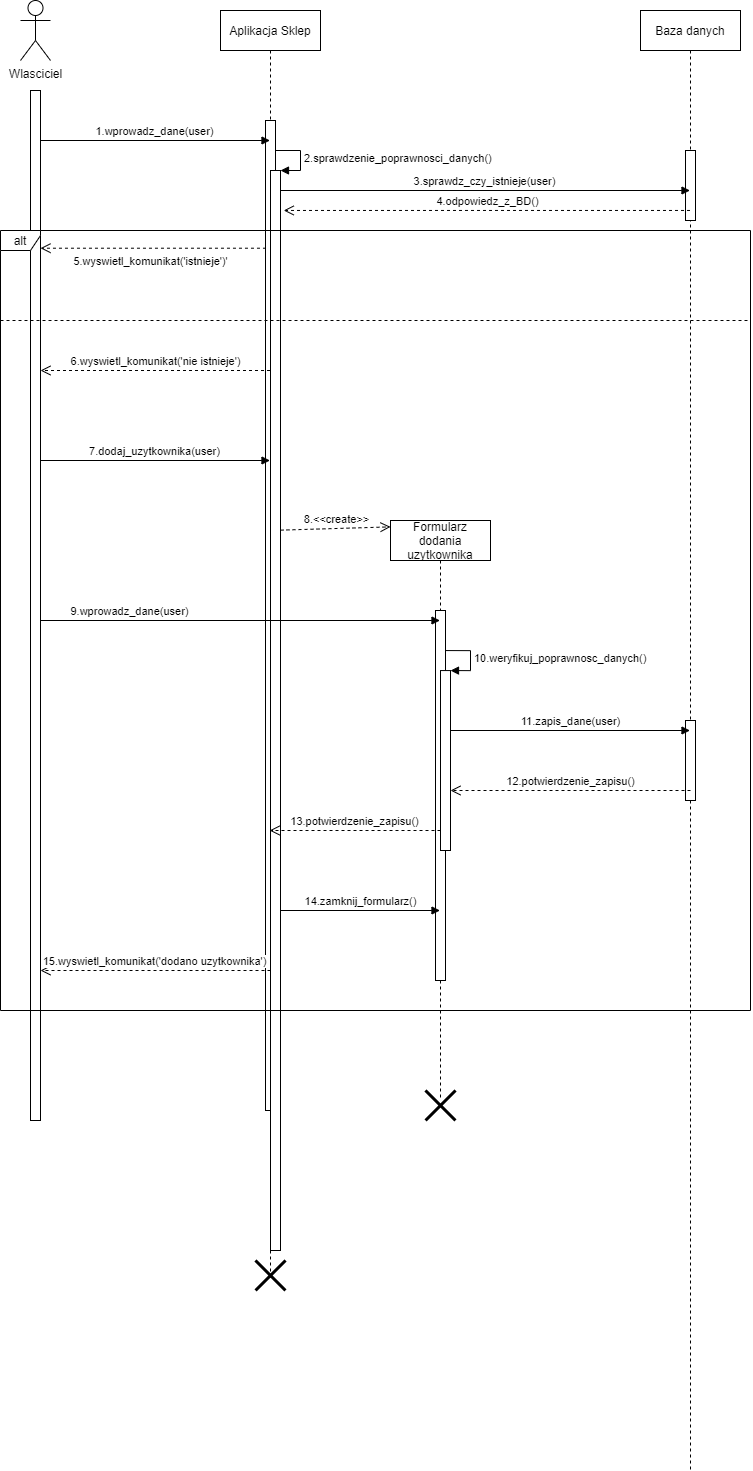

The diagram above was exported from draw.io. Its source (the exported page's mxGraphModel, read from the mxfile embedded in the PNG):
<mxGraphModel dx="2031" dy="2343" grid="1" gridSize="10" guides="1" tooltips="1" connect="1" arrows="1" fold="1" page="1" pageScale="1" pageWidth="827" pageHeight="1169" math="0" shadow="0">
  <root>
    <mxCell id="0" />
    <mxCell id="1" parent="0" />
    <mxCell id="6PI0wgFUh6lFPlR60lBs-1" value="" style="html=1;points=[];perimeter=orthogonalPerimeter;" parent="1" vertex="1">
      <mxGeometry x="40" y="80" width="10" height="1030" as="geometry" />
    </mxCell>
    <mxCell id="6PI0wgFUh6lFPlR60lBs-2" value="Wlasciciel" style="shape=umlActor;verticalLabelPosition=bottom;verticalAlign=top;html=1;" parent="1" vertex="1">
      <mxGeometry x="30" y="-10" width="30" height="60" as="geometry" />
    </mxCell>
    <mxCell id="6PI0wgFUh6lFPlR60lBs-4" value="Aplikacja Sklep" style="shape=umlLifeline;perimeter=lifelinePerimeter;whiteSpace=wrap;html=1;container=1;collapsible=0;recursiveResize=0;outlineConnect=0;" parent="1" vertex="1">
      <mxGeometry x="230" width="100" height="1270" as="geometry" />
    </mxCell>
    <mxCell id="6PI0wgFUh6lFPlR60lBs-10" value="" style="html=1;points=[];perimeter=orthogonalPerimeter;" parent="6PI0wgFUh6lFPlR60lBs-4" vertex="1">
      <mxGeometry x="45" y="110" width="10" height="990" as="geometry" />
    </mxCell>
    <mxCell id="6PI0wgFUh6lFPlR60lBs-48" value="" style="shape=umlDestroy;whiteSpace=wrap;html=1;strokeWidth=3;" parent="6PI0wgFUh6lFPlR60lBs-4" vertex="1">
      <mxGeometry x="35" y="1250" width="30" height="30" as="geometry" />
    </mxCell>
    <mxCell id="6PI0wgFUh6lFPlR60lBs-5" value="Baza danych" style="shape=umlLifeline;perimeter=lifelinePerimeter;whiteSpace=wrap;html=1;container=1;collapsible=0;recursiveResize=0;outlineConnect=0;" parent="1" vertex="1">
      <mxGeometry x="650" width="100" height="1460" as="geometry" />
    </mxCell>
    <mxCell id="6PI0wgFUh6lFPlR60lBs-9" value="" style="html=1;points=[];perimeter=orthogonalPerimeter;" parent="6PI0wgFUh6lFPlR60lBs-5" vertex="1">
      <mxGeometry x="45" y="140" width="10" height="70" as="geometry" />
    </mxCell>
    <mxCell id="6PI0wgFUh6lFPlR60lBs-37" value="" style="html=1;points=[];perimeter=orthogonalPerimeter;" parent="6PI0wgFUh6lFPlR60lBs-5" vertex="1">
      <mxGeometry x="45" y="710" width="10" height="80" as="geometry" />
    </mxCell>
    <mxCell id="6PI0wgFUh6lFPlR60lBs-6" value="Formularz dodania uzytkownika" style="shape=umlLifeline;perimeter=lifelinePerimeter;whiteSpace=wrap;html=1;container=1;collapsible=0;recursiveResize=0;outlineConnect=0;" parent="1" vertex="1">
      <mxGeometry x="400" y="510" width="100" height="580" as="geometry" />
    </mxCell>
    <mxCell id="6PI0wgFUh6lFPlR60lBs-33" value="" style="html=1;points=[];perimeter=orthogonalPerimeter;" parent="6PI0wgFUh6lFPlR60lBs-6" vertex="1">
      <mxGeometry x="45" y="90" width="10" height="370" as="geometry" />
    </mxCell>
    <mxCell id="6PI0wgFUh6lFPlR60lBs-49" value="" style="shape=umlDestroy;whiteSpace=wrap;html=1;strokeWidth=3;" parent="6PI0wgFUh6lFPlR60lBs-6" vertex="1">
      <mxGeometry x="35" y="570" width="30" height="30" as="geometry" />
    </mxCell>
    <mxCell id="6PI0wgFUh6lFPlR60lBs-14" value="4.odpowiedz_z_BD()" style="html=1;verticalAlign=bottom;endArrow=open;dashed=1;endSize=8;entryX=1.32;entryY=0.037;entryDx=0;entryDy=0;entryPerimeter=0;" parent="1" source="6PI0wgFUh6lFPlR60lBs-5" target="6PI0wgFUh6lFPlR60lBs-25" edge="1">
      <mxGeometry relative="1" as="geometry">
        <mxPoint x="300" y="200" as="sourcePoint" />
        <mxPoint x="280" y="200" as="targetPoint" />
      </mxGeometry>
    </mxCell>
    <mxCell id="6PI0wgFUh6lFPlR60lBs-15" value="5.wyswietl_komunikat('istnieje')'" style="html=1;verticalAlign=bottom;endArrow=open;dashed=1;endSize=8;exitX=0.047;exitY=0.129;exitDx=0;exitDy=0;exitPerimeter=0;" parent="1" source="6PI0wgFUh6lFPlR60lBs-10" target="6PI0wgFUh6lFPlR60lBs-1" edge="1">
      <mxGeometry x="0.0243" y="22" relative="1" as="geometry">
        <mxPoint x="130" y="240" as="sourcePoint" />
        <mxPoint x="50" y="240" as="targetPoint" />
        <mxPoint as="offset" />
      </mxGeometry>
    </mxCell>
    <mxCell id="6PI0wgFUh6lFPlR60lBs-24" value="1.wprowadz_dane(user)" style="html=1;verticalAlign=bottom;endArrow=block;" parent="1" target="6PI0wgFUh6lFPlR60lBs-4" edge="1">
      <mxGeometry width="80" relative="1" as="geometry">
        <mxPoint x="50" y="130" as="sourcePoint" />
        <mxPoint x="130" y="130" as="targetPoint" />
      </mxGeometry>
    </mxCell>
    <mxCell id="6PI0wgFUh6lFPlR60lBs-25" value="" style="html=1;points=[];perimeter=orthogonalPerimeter;" parent="1" vertex="1">
      <mxGeometry x="280" y="160" width="10" height="1080" as="geometry" />
    </mxCell>
    <mxCell id="6PI0wgFUh6lFPlR60lBs-26" value="2.sprawdzenie_poprawnosci_danych()" style="edgeStyle=orthogonalEdgeStyle;html=1;align=left;spacingLeft=2;endArrow=block;rounded=0;entryX=1;entryY=0;" parent="1" target="6PI0wgFUh6lFPlR60lBs-25" edge="1">
      <mxGeometry relative="1" as="geometry">
        <mxPoint x="285" y="140" as="sourcePoint" />
        <Array as="points">
          <mxPoint x="310" y="140" />
        </Array>
      </mxGeometry>
    </mxCell>
    <mxCell id="6PI0wgFUh6lFPlR60lBs-27" value="3.sprawdz_czy_istnieje(user)" style="html=1;verticalAlign=bottom;endArrow=block;" parent="1" target="6PI0wgFUh6lFPlR60lBs-5" edge="1">
      <mxGeometry width="80" relative="1" as="geometry">
        <mxPoint x="290" y="180" as="sourcePoint" />
        <mxPoint x="370" y="180" as="targetPoint" />
      </mxGeometry>
    </mxCell>
    <mxCell id="6PI0wgFUh6lFPlR60lBs-28" value="" style="endArrow=none;dashed=1;html=1;" parent="1" edge="1">
      <mxGeometry width="50" height="50" relative="1" as="geometry">
        <mxPoint x="10" y="310" as="sourcePoint" />
        <mxPoint x="760" y="310" as="targetPoint" />
      </mxGeometry>
    </mxCell>
    <mxCell id="6PI0wgFUh6lFPlR60lBs-30" value="6.wyswietl_komunikat('nie istnieje')" style="html=1;verticalAlign=bottom;endArrow=open;dashed=1;endSize=8;" parent="1" source="6PI0wgFUh6lFPlR60lBs-4" edge="1">
      <mxGeometry relative="1" as="geometry">
        <mxPoint x="130" y="360" as="sourcePoint" />
        <mxPoint x="50" y="360" as="targetPoint" />
      </mxGeometry>
    </mxCell>
    <mxCell id="6PI0wgFUh6lFPlR60lBs-31" value="7.dodaj_uzytkownika(user)" style="html=1;verticalAlign=bottom;endArrow=block;" parent="1" target="6PI0wgFUh6lFPlR60lBs-4" edge="1">
      <mxGeometry width="80" relative="1" as="geometry">
        <mxPoint x="50" y="450" as="sourcePoint" />
        <mxPoint x="130" y="450" as="targetPoint" />
      </mxGeometry>
    </mxCell>
    <mxCell id="6PI0wgFUh6lFPlR60lBs-32" value="8.&amp;lt;&amp;lt;create&amp;gt;&amp;gt;" style="html=1;verticalAlign=bottom;endArrow=open;dashed=1;endSize=8;exitX=1;exitY=0.333;exitDx=0;exitDy=0;exitPerimeter=0;entryX=0;entryY=0.011;entryDx=0;entryDy=0;entryPerimeter=0;" parent="1" source="6PI0wgFUh6lFPlR60lBs-25" target="6PI0wgFUh6lFPlR60lBs-6" edge="1">
      <mxGeometry relative="1" as="geometry">
        <mxPoint x="310" y="520" as="sourcePoint" />
        <mxPoint x="390" y="520" as="targetPoint" />
      </mxGeometry>
    </mxCell>
    <mxCell id="6PI0wgFUh6lFPlR60lBs-34" value="" style="html=1;points=[];perimeter=orthogonalPerimeter;" parent="1" vertex="1">
      <mxGeometry x="450" y="660.06" width="10" height="179.94" as="geometry" />
    </mxCell>
    <mxCell id="6PI0wgFUh6lFPlR60lBs-35" value="10.weryfikuj_poprawnosc_danych()" style="edgeStyle=orthogonalEdgeStyle;html=1;align=left;spacingLeft=2;endArrow=block;rounded=0;entryX=1;entryY=0;" parent="1" target="6PI0wgFUh6lFPlR60lBs-34" edge="1">
      <mxGeometry relative="1" as="geometry">
        <mxPoint x="455" y="640.06" as="sourcePoint" />
        <Array as="points">
          <mxPoint x="480" y="640.06" />
        </Array>
      </mxGeometry>
    </mxCell>
    <mxCell id="6PI0wgFUh6lFPlR60lBs-36" value="9.wprowadz_dane(user)" style="html=1;verticalAlign=bottom;endArrow=block;" parent="1" target="6PI0wgFUh6lFPlR60lBs-6" edge="1">
      <mxGeometry x="-0.5494" width="80" relative="1" as="geometry">
        <mxPoint x="50" y="610" as="sourcePoint" />
        <mxPoint x="130" y="610" as="targetPoint" />
        <mxPoint x="-1" as="offset" />
      </mxGeometry>
    </mxCell>
    <mxCell id="6PI0wgFUh6lFPlR60lBs-39" value="11.zapis_dane(user)" style="html=1;verticalAlign=bottom;endArrow=block;" parent="1" target="6PI0wgFUh6lFPlR60lBs-5" edge="1">
      <mxGeometry width="80" relative="1" as="geometry">
        <mxPoint x="460" y="720" as="sourcePoint" />
        <mxPoint x="540" y="720" as="targetPoint" />
        <mxPoint as="offset" />
      </mxGeometry>
    </mxCell>
    <mxCell id="6PI0wgFUh6lFPlR60lBs-40" value="12.potwierdzenie_zapisu()" style="html=1;verticalAlign=bottom;endArrow=open;dashed=1;endSize=8;" parent="1" target="6PI0wgFUh6lFPlR60lBs-34" edge="1">
      <mxGeometry relative="1" as="geometry">
        <mxPoint x="700" y="780" as="sourcePoint" />
        <mxPoint x="620" y="780" as="targetPoint" />
      </mxGeometry>
    </mxCell>
    <mxCell id="6PI0wgFUh6lFPlR60lBs-41" value="13.potwierdzenie_zapisu()" style="html=1;verticalAlign=bottom;endArrow=open;dashed=1;endSize=8;" parent="1" target="6PI0wgFUh6lFPlR60lBs-4" edge="1">
      <mxGeometry relative="1" as="geometry">
        <mxPoint x="450" y="820" as="sourcePoint" />
        <mxPoint x="370" y="820" as="targetPoint" />
      </mxGeometry>
    </mxCell>
    <mxCell id="6PI0wgFUh6lFPlR60lBs-42" value="14.zamknij_formularz()" style="html=1;verticalAlign=bottom;endArrow=block;" parent="1" target="6PI0wgFUh6lFPlR60lBs-6" edge="1">
      <mxGeometry width="80" relative="1" as="geometry">
        <mxPoint x="290" y="900" as="sourcePoint" />
        <mxPoint x="370" y="900" as="targetPoint" />
      </mxGeometry>
    </mxCell>
    <mxCell id="6PI0wgFUh6lFPlR60lBs-43" value="15.wyswietl_komunikat('dodano uzytkownika')" style="html=1;verticalAlign=bottom;endArrow=open;dashed=1;endSize=8;" parent="1" target="6PI0wgFUh6lFPlR60lBs-1" edge="1">
      <mxGeometry relative="1" as="geometry">
        <mxPoint x="280" y="960" as="sourcePoint" />
        <mxPoint x="200" y="960" as="targetPoint" />
        <mxPoint as="offset" />
      </mxGeometry>
    </mxCell>
    <mxCell id="6PI0wgFUh6lFPlR60lBs-47" value="alt" style="shape=umlFrame;whiteSpace=wrap;html=1;width=40;height=20;" parent="1" vertex="1">
      <mxGeometry x="10" y="220" width="750" height="780" as="geometry" />
    </mxCell>
  </root>
</mxGraphModel>